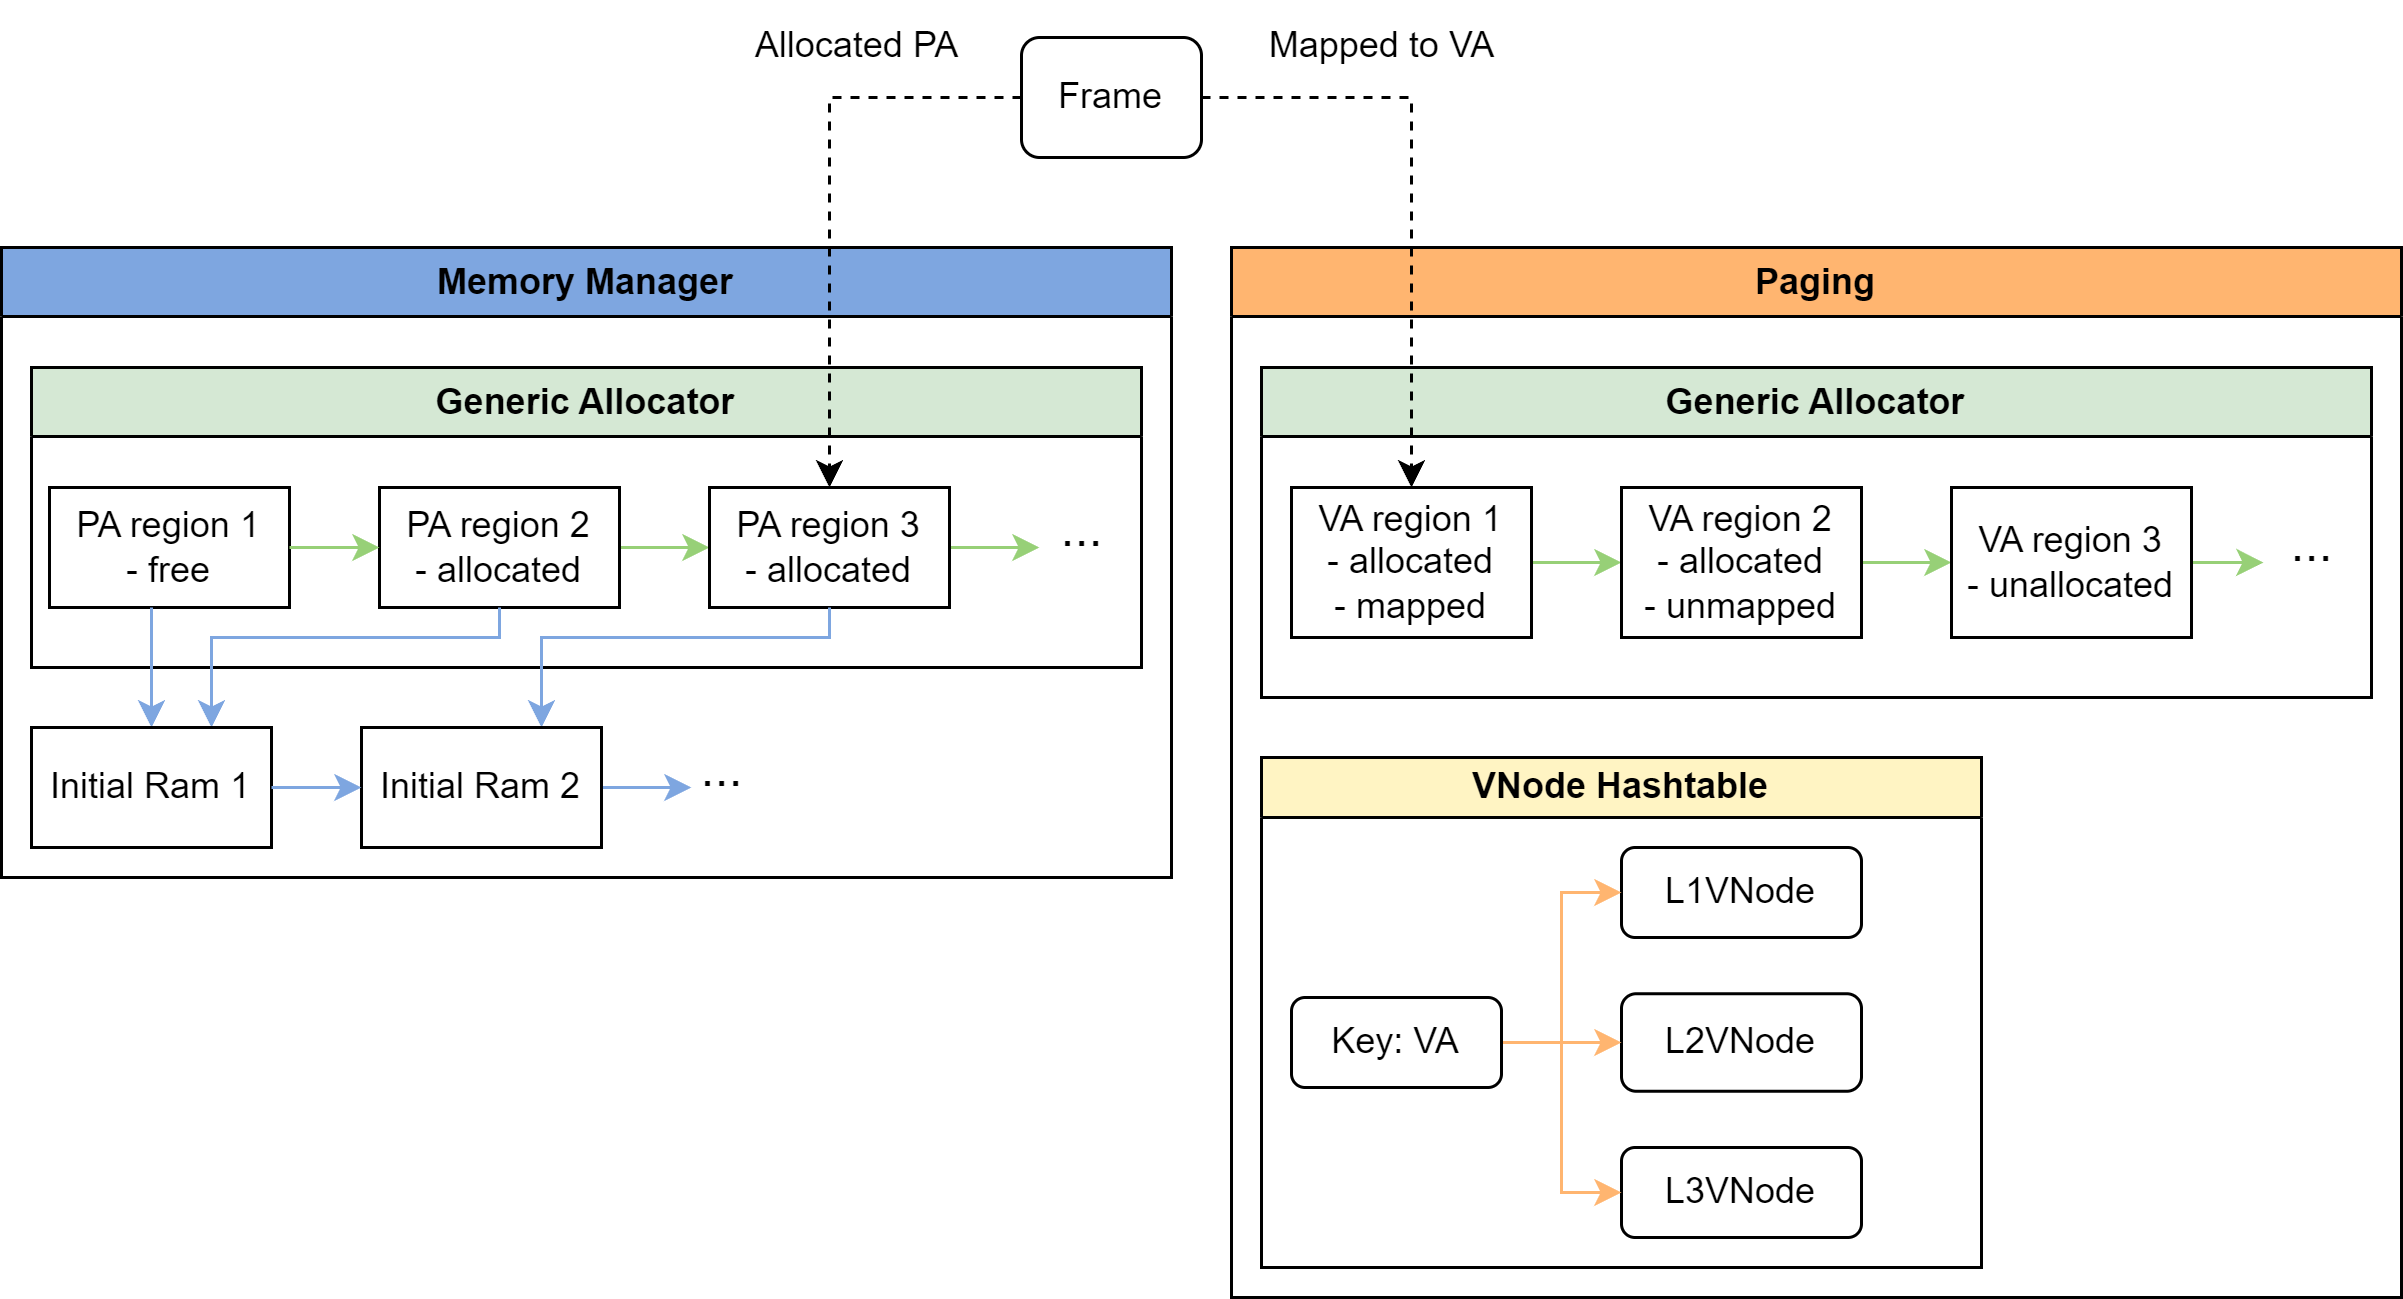

The diagram above was exported from draw.io. Its source (the exported page's mxGraphModel, read from the mxfile embedded in the PNG):
<mxGraphModel dx="856" dy="1767" grid="1" gridSize="10" guides="1" tooltips="1" connect="1" arrows="1" fold="1" page="1" pageScale="1" pageWidth="827" pageHeight="1169" math="0" shadow="0">
  <root>
    <mxCell id="0" />
    <mxCell id="1" parent="0" />
    <mxCell id="zhuZ0UrL57CSR6wb18Sd-3" value="Memory Manager" style="swimlane;whiteSpace=wrap;html=1;swimlaneFillColor=default;fillColor=#7EA6E0;" parent="1" vertex="1">
      <mxGeometry x="120" y="40" width="390" height="210" as="geometry" />
    </mxCell>
    <mxCell id="zhuZ0UrL57CSR6wb18Sd-4" value="Generic Allocator" style="swimlane;whiteSpace=wrap;html=1;fillColor=#D5E8D4;" parent="zhuZ0UrL57CSR6wb18Sd-3" vertex="1">
      <mxGeometry x="10" y="40" width="370" height="100" as="geometry" />
    </mxCell>
    <mxCell id="zhuZ0UrL57CSR6wb18Sd-15" value="&lt;font style=&quot;font-size: 17px;&quot;&gt;...&lt;/font&gt;" style="text;html=1;align=center;verticalAlign=middle;resizable=0;points=[];autosize=1;strokeColor=none;fillColor=none;" parent="zhuZ0UrL57CSR6wb18Sd-4" vertex="1">
      <mxGeometry x="330" y="40" width="40" height="30" as="geometry" />
    </mxCell>
    <mxCell id="zhuZ0UrL57CSR6wb18Sd-11" value="PA region 1&lt;br&gt;- free" style="rounded=0;whiteSpace=wrap;html=1;" parent="zhuZ0UrL57CSR6wb18Sd-4" vertex="1">
      <mxGeometry x="6" y="40" width="80" height="40" as="geometry" />
    </mxCell>
    <mxCell id="zhuZ0UrL57CSR6wb18Sd-12" style="edgeStyle=orthogonalEdgeStyle;rounded=0;orthogonalLoop=1;jettySize=auto;html=1;strokeColor=#97D077;" parent="zhuZ0UrL57CSR6wb18Sd-4" source="zhuZ0UrL57CSR6wb18Sd-13" edge="1">
      <mxGeometry relative="1" as="geometry">
        <mxPoint x="226" y="60" as="targetPoint" />
      </mxGeometry>
    </mxCell>
    <mxCell id="zhuZ0UrL57CSR6wb18Sd-13" value="PA region 2&lt;br&gt;- allocated" style="rounded=0;whiteSpace=wrap;html=1;" parent="zhuZ0UrL57CSR6wb18Sd-4" vertex="1">
      <mxGeometry x="116" y="40" width="80" height="40" as="geometry" />
    </mxCell>
    <mxCell id="zhuZ0UrL57CSR6wb18Sd-14" style="edgeStyle=orthogonalEdgeStyle;rounded=0;orthogonalLoop=1;jettySize=auto;html=1;strokeColor=#97D077;" parent="zhuZ0UrL57CSR6wb18Sd-4" source="zhuZ0UrL57CSR6wb18Sd-11" edge="1">
      <mxGeometry relative="1" as="geometry">
        <mxPoint x="116" y="60" as="targetPoint" />
      </mxGeometry>
    </mxCell>
    <mxCell id="zhuZ0UrL57CSR6wb18Sd-16" style="edgeStyle=orthogonalEdgeStyle;rounded=0;orthogonalLoop=1;jettySize=auto;html=1;strokeColor=#97D077;" parent="zhuZ0UrL57CSR6wb18Sd-4" source="zhuZ0UrL57CSR6wb18Sd-17" edge="1">
      <mxGeometry relative="1" as="geometry">
        <mxPoint x="336" y="60" as="targetPoint" />
      </mxGeometry>
    </mxCell>
    <mxCell id="zhuZ0UrL57CSR6wb18Sd-17" value="PA region 3&lt;br&gt;- allocated" style="rounded=0;whiteSpace=wrap;html=1;" parent="zhuZ0UrL57CSR6wb18Sd-4" vertex="1">
      <mxGeometry x="226" y="40" width="80" height="40" as="geometry" />
    </mxCell>
    <mxCell id="zhuZ0UrL57CSR6wb18Sd-81" style="edgeStyle=orthogonalEdgeStyle;rounded=0;orthogonalLoop=1;jettySize=auto;html=1;entryX=0.5;entryY=0;entryDx=0;entryDy=0;strokeColor=#7EA6E0;" parent="zhuZ0UrL57CSR6wb18Sd-3" source="zhuZ0UrL57CSR6wb18Sd-11" target="zhuZ0UrL57CSR6wb18Sd-5" edge="1">
      <mxGeometry relative="1" as="geometry">
        <Array as="points">
          <mxPoint x="50" y="130" />
          <mxPoint x="50" y="130" />
        </Array>
      </mxGeometry>
    </mxCell>
    <mxCell id="zhuZ0UrL57CSR6wb18Sd-82" style="edgeStyle=orthogonalEdgeStyle;rounded=0;orthogonalLoop=1;jettySize=auto;html=1;entryX=0.75;entryY=0;entryDx=0;entryDy=0;strokeColor=#7EA6E0;" parent="zhuZ0UrL57CSR6wb18Sd-3" source="zhuZ0UrL57CSR6wb18Sd-13" target="zhuZ0UrL57CSR6wb18Sd-5" edge="1">
      <mxGeometry relative="1" as="geometry">
        <Array as="points">
          <mxPoint x="166" y="130" />
          <mxPoint x="70" y="130" />
        </Array>
      </mxGeometry>
    </mxCell>
    <mxCell id="zhuZ0UrL57CSR6wb18Sd-83" style="edgeStyle=orthogonalEdgeStyle;rounded=0;orthogonalLoop=1;jettySize=auto;html=1;entryX=0.75;entryY=0;entryDx=0;entryDy=0;strokeColor=#7EA6E0;" parent="zhuZ0UrL57CSR6wb18Sd-3" source="zhuZ0UrL57CSR6wb18Sd-17" target="zhuZ0UrL57CSR6wb18Sd-6" edge="1">
      <mxGeometry relative="1" as="geometry">
        <Array as="points">
          <mxPoint x="276" y="130" />
          <mxPoint x="180" y="130" />
        </Array>
      </mxGeometry>
    </mxCell>
    <mxCell id="zhuZ0UrL57CSR6wb18Sd-5" value="Initial Ram 1" style="rounded=0;whiteSpace=wrap;html=1;" parent="zhuZ0UrL57CSR6wb18Sd-3" vertex="1">
      <mxGeometry x="10" y="160" width="80" height="40" as="geometry" />
    </mxCell>
    <mxCell id="zhuZ0UrL57CSR6wb18Sd-8" style="edgeStyle=orthogonalEdgeStyle;rounded=0;orthogonalLoop=1;jettySize=auto;html=1;strokeColor=#7EA6E0;" parent="zhuZ0UrL57CSR6wb18Sd-3" source="zhuZ0UrL57CSR6wb18Sd-6" edge="1">
      <mxGeometry relative="1" as="geometry">
        <mxPoint x="230" y="180" as="targetPoint" />
      </mxGeometry>
    </mxCell>
    <mxCell id="zhuZ0UrL57CSR6wb18Sd-6" value="Initial Ram 2" style="rounded=0;whiteSpace=wrap;html=1;" parent="zhuZ0UrL57CSR6wb18Sd-3" vertex="1">
      <mxGeometry x="120" y="160" width="80" height="40" as="geometry" />
    </mxCell>
    <mxCell id="zhuZ0UrL57CSR6wb18Sd-7" style="edgeStyle=orthogonalEdgeStyle;rounded=0;orthogonalLoop=1;jettySize=auto;html=1;entryX=0;entryY=0.5;entryDx=0;entryDy=0;strokeColor=#7EA6E0;" parent="zhuZ0UrL57CSR6wb18Sd-3" source="zhuZ0UrL57CSR6wb18Sd-5" target="zhuZ0UrL57CSR6wb18Sd-6" edge="1">
      <mxGeometry relative="1" as="geometry" />
    </mxCell>
    <mxCell id="zhuZ0UrL57CSR6wb18Sd-10" value="&lt;font style=&quot;font-size: 17px;&quot;&gt;...&lt;/font&gt;" style="text;html=1;align=center;verticalAlign=middle;resizable=0;points=[];autosize=1;strokeColor=none;fillColor=none;" parent="zhuZ0UrL57CSR6wb18Sd-3" vertex="1">
      <mxGeometry x="220" y="160" width="40" height="30" as="geometry" />
    </mxCell>
    <mxCell id="zhuZ0UrL57CSR6wb18Sd-26" value="Paging" style="swimlane;whiteSpace=wrap;html=1;fillColor=#FFB570;swimlaneFillColor=default;" parent="1" vertex="1">
      <mxGeometry x="530" y="40" width="390" height="350" as="geometry" />
    </mxCell>
    <mxCell id="zhuZ0UrL57CSR6wb18Sd-27" value="Generic Allocator" style="swimlane;whiteSpace=wrap;html=1;fillColor=#D5E8D4;" parent="zhuZ0UrL57CSR6wb18Sd-26" vertex="1">
      <mxGeometry x="10" y="40" width="370" height="110" as="geometry" />
    </mxCell>
    <mxCell id="zhuZ0UrL57CSR6wb18Sd-28" value="&lt;font style=&quot;font-size: 17px;&quot;&gt;...&lt;/font&gt;" style="text;html=1;align=center;verticalAlign=middle;resizable=0;points=[];autosize=1;strokeColor=none;fillColor=none;" parent="zhuZ0UrL57CSR6wb18Sd-27" vertex="1">
      <mxGeometry x="330" y="45" width="40" height="30" as="geometry" />
    </mxCell>
    <mxCell id="zhuZ0UrL57CSR6wb18Sd-66" style="edgeStyle=orthogonalEdgeStyle;rounded=0;orthogonalLoop=1;jettySize=auto;html=1;entryX=0;entryY=0.5;entryDx=0;entryDy=0;strokeColor=#97D077;" parent="zhuZ0UrL57CSR6wb18Sd-27" source="zhuZ0UrL57CSR6wb18Sd-30" target="zhuZ0UrL57CSR6wb18Sd-32" edge="1">
      <mxGeometry relative="1" as="geometry" />
    </mxCell>
    <mxCell id="zhuZ0UrL57CSR6wb18Sd-30" value="VA region 1&lt;br&gt;- allocated&lt;br&gt;- mapped" style="rounded=0;whiteSpace=wrap;html=1;" parent="zhuZ0UrL57CSR6wb18Sd-27" vertex="1">
      <mxGeometry x="10" y="40" width="80" height="50" as="geometry" />
    </mxCell>
    <mxCell id="zhuZ0UrL57CSR6wb18Sd-67" style="edgeStyle=orthogonalEdgeStyle;rounded=0;orthogonalLoop=1;jettySize=auto;html=1;entryX=0;entryY=0.5;entryDx=0;entryDy=0;strokeColor=#97D077;" parent="zhuZ0UrL57CSR6wb18Sd-27" source="zhuZ0UrL57CSR6wb18Sd-32" target="zhuZ0UrL57CSR6wb18Sd-35" edge="1">
      <mxGeometry relative="1" as="geometry" />
    </mxCell>
    <mxCell id="zhuZ0UrL57CSR6wb18Sd-32" value="VA region 2&lt;br&gt;- allocated&lt;br&gt;- unmapped" style="rounded=0;whiteSpace=wrap;html=1;" parent="zhuZ0UrL57CSR6wb18Sd-27" vertex="1">
      <mxGeometry x="120" y="40" width="80" height="50" as="geometry" />
    </mxCell>
    <mxCell id="zhuZ0UrL57CSR6wb18Sd-69" style="edgeStyle=orthogonalEdgeStyle;rounded=0;orthogonalLoop=1;jettySize=auto;html=1;strokeColor=#97D077;" parent="zhuZ0UrL57CSR6wb18Sd-27" source="zhuZ0UrL57CSR6wb18Sd-35" edge="1">
      <mxGeometry relative="1" as="geometry">
        <mxPoint x="334" y="65.03703703703707" as="targetPoint" />
      </mxGeometry>
    </mxCell>
    <mxCell id="zhuZ0UrL57CSR6wb18Sd-35" value="VA region 3&lt;br&gt;- unallocated" style="rounded=0;whiteSpace=wrap;html=1;" parent="zhuZ0UrL57CSR6wb18Sd-27" vertex="1">
      <mxGeometry x="230" y="40" width="80" height="50" as="geometry" />
    </mxCell>
    <mxCell id="zhuZ0UrL57CSR6wb18Sd-65" value="VNode Hashtable" style="swimlane;whiteSpace=wrap;html=1;startSize=20;fillColor=#FFF4C3;" parent="zhuZ0UrL57CSR6wb18Sd-26" vertex="1">
      <mxGeometry x="10" y="170" width="240" height="170" as="geometry" />
    </mxCell>
    <mxCell id="zhuZ0UrL57CSR6wb18Sd-71" value="L1VNode" style="rounded=1;whiteSpace=wrap;html=1;" parent="zhuZ0UrL57CSR6wb18Sd-65" vertex="1">
      <mxGeometry x="120" y="30" width="80" height="30" as="geometry" />
    </mxCell>
    <mxCell id="zhuZ0UrL57CSR6wb18Sd-72" value="L2VNode" style="rounded=1;whiteSpace=wrap;html=1;" parent="zhuZ0UrL57CSR6wb18Sd-65" vertex="1">
      <mxGeometry x="120" y="78.75" width="80" height="32.5" as="geometry" />
    </mxCell>
    <mxCell id="zhuZ0UrL57CSR6wb18Sd-73" value="L3VNode" style="rounded=1;whiteSpace=wrap;html=1;" parent="zhuZ0UrL57CSR6wb18Sd-65" vertex="1">
      <mxGeometry x="120" y="130" width="80" height="30" as="geometry" />
    </mxCell>
    <mxCell id="zhuZ0UrL57CSR6wb18Sd-76" style="edgeStyle=orthogonalEdgeStyle;rounded=0;orthogonalLoop=1;jettySize=auto;html=1;entryX=0;entryY=0.5;entryDx=0;entryDy=0;strokeColor=#FFB570;" parent="zhuZ0UrL57CSR6wb18Sd-65" source="zhuZ0UrL57CSR6wb18Sd-75" target="zhuZ0UrL57CSR6wb18Sd-71" edge="1">
      <mxGeometry relative="1" as="geometry" />
    </mxCell>
    <mxCell id="zhuZ0UrL57CSR6wb18Sd-77" style="edgeStyle=orthogonalEdgeStyle;rounded=0;orthogonalLoop=1;jettySize=auto;html=1;entryX=0;entryY=0.5;entryDx=0;entryDy=0;strokeColor=#FFB570;" parent="zhuZ0UrL57CSR6wb18Sd-65" source="zhuZ0UrL57CSR6wb18Sd-75" target="zhuZ0UrL57CSR6wb18Sd-72" edge="1">
      <mxGeometry relative="1" as="geometry" />
    </mxCell>
    <mxCell id="zhuZ0UrL57CSR6wb18Sd-78" style="edgeStyle=orthogonalEdgeStyle;rounded=0;orthogonalLoop=1;jettySize=auto;html=1;entryX=0;entryY=0.5;entryDx=0;entryDy=0;strokeColor=#FFB570;" parent="zhuZ0UrL57CSR6wb18Sd-65" source="zhuZ0UrL57CSR6wb18Sd-75" target="zhuZ0UrL57CSR6wb18Sd-73" edge="1">
      <mxGeometry relative="1" as="geometry" />
    </mxCell>
    <mxCell id="zhuZ0UrL57CSR6wb18Sd-75" value="Key: VA" style="rounded=1;whiteSpace=wrap;html=1;" parent="zhuZ0UrL57CSR6wb18Sd-65" vertex="1">
      <mxGeometry x="10" y="80" width="70" height="30" as="geometry" />
    </mxCell>
    <mxCell id="zhuZ0UrL57CSR6wb18Sd-87" style="edgeStyle=orthogonalEdgeStyle;rounded=0;orthogonalLoop=1;jettySize=auto;html=1;entryX=0.5;entryY=0;entryDx=0;entryDy=0;dashed=1;" parent="1" source="zhuZ0UrL57CSR6wb18Sd-79" target="zhuZ0UrL57CSR6wb18Sd-17" edge="1">
      <mxGeometry relative="1" as="geometry" />
    </mxCell>
    <mxCell id="zhuZ0UrL57CSR6wb18Sd-88" style="edgeStyle=orthogonalEdgeStyle;rounded=0;orthogonalLoop=1;jettySize=auto;html=1;entryX=0.5;entryY=0;entryDx=0;entryDy=0;dashed=1;" parent="1" source="zhuZ0UrL57CSR6wb18Sd-79" target="zhuZ0UrL57CSR6wb18Sd-30" edge="1">
      <mxGeometry relative="1" as="geometry">
        <Array as="points">
          <mxPoint x="590" y="-10" />
        </Array>
      </mxGeometry>
    </mxCell>
    <mxCell id="zhuZ0UrL57CSR6wb18Sd-79" value="Frame" style="rounded=1;whiteSpace=wrap;html=1;" parent="1" vertex="1">
      <mxGeometry x="460" y="-30" width="60" height="40" as="geometry" />
    </mxCell>
    <mxCell id="zhuZ0UrL57CSR6wb18Sd-89" value="Mapped to VA" style="text;html=1;align=center;verticalAlign=middle;resizable=0;points=[];autosize=1;strokeColor=none;fillColor=none;" parent="1" vertex="1">
      <mxGeometry x="530" y="-42" width="100" height="30" as="geometry" />
    </mxCell>
    <mxCell id="zhuZ0UrL57CSR6wb18Sd-90" value="Allocated PA" style="text;html=1;align=center;verticalAlign=middle;resizable=0;points=[];autosize=1;strokeColor=none;fillColor=none;" parent="1" vertex="1">
      <mxGeometry x="360" y="-42" width="90" height="30" as="geometry" />
    </mxCell>
  </root>
</mxGraphModel>